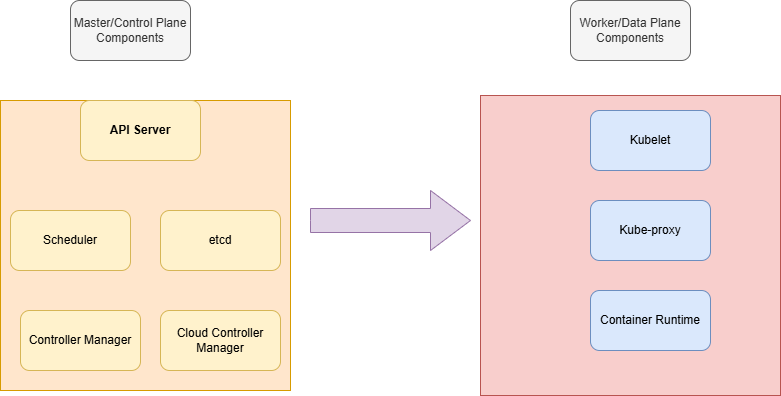

The diagram above was exported from draw.io. Its source (the exported page's mxGraphModel, read from the mxfile embedded in the PNG):
<mxGraphModel dx="872" dy="469" grid="1" gridSize="10" guides="1" tooltips="1" connect="1" arrows="1" fold="1" page="1" pageScale="1" pageWidth="850" pageHeight="1100" math="0" shadow="0">
  <root>
    <mxCell id="0" />
    <mxCell id="1" parent="0" />
    <mxCell id="4Nk0DmLy0hptJsd5_Q4k-1" value="" style="whiteSpace=wrap;html=1;aspect=fixed;fillColor=#ffe6cc;strokeColor=#d79b00;" parent="1" vertex="1">
      <mxGeometry x="60" y="140" width="290" height="290" as="geometry" />
    </mxCell>
    <mxCell id="4Nk0DmLy0hptJsd5_Q4k-2" value="" style="whiteSpace=wrap;html=1;aspect=fixed;fillColor=#f8cecc;strokeColor=#b85450;" parent="1" vertex="1">
      <mxGeometry x="540" y="135" width="300" height="300" as="geometry" />
    </mxCell>
    <mxCell id="4Nk0DmLy0hptJsd5_Q4k-8" value="Kubelet" style="rounded=1;whiteSpace=wrap;html=1;fillColor=#dae8fc;strokeColor=#6c8ebf;" parent="1" vertex="1">
      <mxGeometry x="650" y="150" width="120" height="60" as="geometry" />
    </mxCell>
    <mxCell id="4Nk0DmLy0hptJsd5_Q4k-9" value="Kube-proxy" style="rounded=1;whiteSpace=wrap;html=1;fillColor=#dae8fc;strokeColor=#6c8ebf;" parent="1" vertex="1">
      <mxGeometry x="650" y="240" width="120" height="60" as="geometry" />
    </mxCell>
    <mxCell id="4Nk0DmLy0hptJsd5_Q4k-10" value="Container Runtime" style="rounded=1;whiteSpace=wrap;html=1;fillColor=#dae8fc;strokeColor=#6c8ebf;" parent="1" vertex="1">
      <mxGeometry x="650" y="330" width="120" height="60" as="geometry" />
    </mxCell>
    <mxCell id="4Nk0DmLy0hptJsd5_Q4k-11" value="&lt;p&gt;&lt;strong&gt;API Server&lt;/strong&gt;&lt;/p&gt;" style="rounded=1;whiteSpace=wrap;html=1;fillColor=#fff2cc;strokeColor=#d6b656;" parent="1" vertex="1">
      <mxGeometry x="140" y="140" width="120" height="60" as="geometry" />
    </mxCell>
    <mxCell id="4Nk0DmLy0hptJsd5_Q4k-12" value="Cloud Controller Manager" style="rounded=1;whiteSpace=wrap;html=1;fillColor=#fff2cc;strokeColor=#d6b656;" parent="1" vertex="1">
      <mxGeometry x="220" y="350" width="120" height="60" as="geometry" />
    </mxCell>
    <mxCell id="4Nk0DmLy0hptJsd5_Q4k-13" value="Scheduler" style="rounded=1;whiteSpace=wrap;html=1;fillColor=#fff2cc;strokeColor=#d6b656;" parent="1" vertex="1">
      <mxGeometry x="70" y="250" width="120" height="60" as="geometry" />
    </mxCell>
    <mxCell id="4Nk0DmLy0hptJsd5_Q4k-14" value="etcd" style="rounded=1;whiteSpace=wrap;html=1;fillColor=#fff2cc;strokeColor=#d6b656;" parent="1" vertex="1">
      <mxGeometry x="220" y="250" width="120" height="60" as="geometry" />
    </mxCell>
    <mxCell id="4Nk0DmLy0hptJsd5_Q4k-15" value="Controller Manager" style="rounded=1;whiteSpace=wrap;html=1;fillColor=#fff2cc;strokeColor=#d6b656;" parent="1" vertex="1">
      <mxGeometry x="80" y="350" width="120" height="60" as="geometry" />
    </mxCell>
    <mxCell id="4Nk0DmLy0hptJsd5_Q4k-16" value="Master/Control Plane Components" style="rounded=1;whiteSpace=wrap;html=1;fillColor=#f5f5f5;fontColor=#333333;strokeColor=#666666;" parent="1" vertex="1">
      <mxGeometry x="130" y="40" width="120" height="60" as="geometry" />
    </mxCell>
    <mxCell id="4Nk0DmLy0hptJsd5_Q4k-18" value="Worker/Data Plane Components" style="rounded=1;whiteSpace=wrap;html=1;fillColor=#f5f5f5;fontColor=#333333;strokeColor=#666666;" parent="1" vertex="1">
      <mxGeometry x="630" y="40" width="120" height="60" as="geometry" />
    </mxCell>
    <mxCell id="4Nk0DmLy0hptJsd5_Q4k-23" value="" style="html=1;shadow=0;dashed=0;align=center;verticalAlign=middle;shape=mxgraph.arrows2.arrow;dy=0.6;dx=40;notch=0;fillColor=#e1d5e7;strokeColor=#9673a6;" parent="1" vertex="1">
      <mxGeometry x="370" y="230" width="160" height="60" as="geometry" />
    </mxCell>
  </root>
</mxGraphModel>